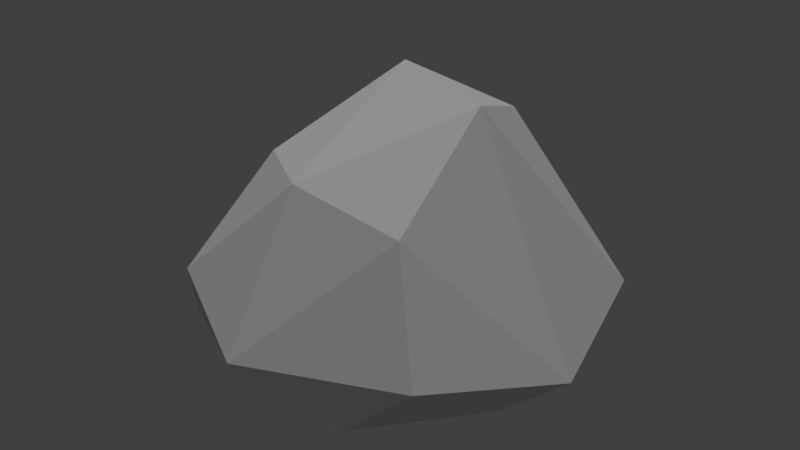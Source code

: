 # Source: rock_rough_mossy_coverstone_d.blend  (saved by Blender 2.66.0; exported with 4.5.12 LTS)
import bpy
from mathutils import Matrix  # noqa: F401  (used for matrix-valued properties, if any)

bpy.ops.wm.read_factory_settings(use_empty=True)
scene = bpy.context.scene
scene.name = 'Scene'

# ---- collections
col_collection_1 = bpy.data.collections.new('Collection 1'); scene.collection.children.link(col_collection_1)

# ---- materials (node trees are filled in below, after node groups)
mat_rock_rough_mossy = bpy.data.materials.new('rock_rough_mossy')
mat_rock_rough_mossy.alpha_threshold = 0.0
mat_rock_rough_mossy.use_transparent_shadow = False
mat_rock_rough_mossy.roughness = 0.5
mat_rock_rough_mossy.line_color = (0.0, 0.0, 0.0, 1.0)

# ---- material node trees

# ---- world
world_world = bpy.data.worlds.new('World'); scene.world = world_world
world_world.color = (0.05088, 0.05088, 0.05088)
world_world.use_sun_shadow = False
world_world.sun_shadow_jitter_overblur = 0.0
world_world.cycles.sampling_method = 'MANUAL'
world_world.cycles.sample_map_resolution = 256

# ---- lights
light_hemi_001 = bpy.data.lights.new('Hemi.001', 'SUN')
light_hemi_001.transmission_factor = 0.0
light_hemi_001.angle = 0.1993
light_hemi_001.energy = 1.0
light_hemi_001.shadow_buffer_clip_start = 0.5
light_hemi_001.shadow_soft_size = 0.1
light_hemi_001.shadow_cascade_max_distance = 1000.0
light_hemi_001.cycles.use_multiple_importance_sampling = False

# ---- meshes
me_cube_002 = bpy.data.meshes.new('Cube.002')
me_cube_002.from_pydata([(-0.7083, -0.5341, -0.4019), (-0.8674, 0.1022, -0.305), (-0.4365, 0.2624, -0.7343), (-0.6743, 0.5312, -0.3628), (-0.6399, -0.5499, -0.556), (-0.2886, 0.7949, -0.3269), (0.3898, 0.8046, -0.4487), (-0.2281, 0.7585, -0.5925), (0.8736, -0.1411, -0.4669), (0.5842, -0.6693, -0.3628), (-0.09238, -0.8787, -0.4187), (0.3374, -0.7492, -0.5807), (-0.2647, -0.4861, -0.7291), (0.5677, -0.1404, -0.7343), (0.3153, 0.03841, 0.3838), (0.379, -0.493, 0.0735), (0.2118, 0.4089, 0.2471), (-0.1884, 0.2256, 0.3997), (-0.5324, 0.4998, -0.009841), (-0.09106, -0.517, 0.1531), (-0.4606, -0.253, 0.09518), (0.5865, 0.5762, -0.5946), (0.7079, 0.5122, -0.3993)], [], [(20, 1, 0), (20, 0, 19), (1, 17, 18), (1, 4, 0), (4, 1, 2), (21, 7, 6), (6, 22, 21), (7, 5, 6), (3, 7, 2), (15, 9, 8), (8, 9, 11), (13, 8, 11), (15, 10, 9), (0, 10, 19), (12, 11, 10), (12, 10, 4), (4, 10, 0), (13, 12, 2), (13, 11, 12), (15, 14, 19), (14, 16, 17), (14, 22, 16), (6, 16, 22), (18, 17, 5), (1, 20, 17), (18, 3, 1), (2, 1, 3), (5, 3, 18), (6, 5, 16), (7, 3, 5), (14, 8, 22), (21, 22, 8), (8, 13, 21), (10, 11, 9), (15, 19, 10), (2, 12, 4), (2, 7, 21), (21, 13, 2), (19, 14, 17), (14, 15, 8), (5, 17, 16), (20, 19, 17)])
_uv = me_cube_002.uv_layers.new(name='UVMap')
_uv.uv.foreach_set('vector', [0.6345, 0.7201, 0.5757, 0.7992, 0.5719, 0.7048, 0.6345, 0.7201, 0.5719, 0.7048, 0.6557, 0.6702, 0.5757, 0.7992, 0.7088, 0.7449, 0.681, 0.8388, 0.5757, 0.7992, 0.549, 0.6962, 0.5719, 0.7048, 0.549, 0.6962, 0.5757, 0.7992, 0.4601, 0.8253, 1.004, 0.6715, 0.8773, 0.9947, 0.9077, 0.7657, 0.9077, 0.7657, 0.9001, 0.66, 1.004, 0.6715, 0.8773, 0.9947, 0.7864, 0.9105, 0.9077, 0.7657, 0.5916, 0.9761, 0.3322, 0.9723, 0.4601, 0.8253, 0.6972, 0.6233, 0.6925, 0.5396, 0.8096, 0.535, 0.8096, 0.535, 0.6925, 0.5396, 0.6113, 0.483, 0.8422, 0.424, 0.8096, 0.535, 0.6113, 0.483, 0.6972, 0.6233, 0.5801, 0.6134, 0.6925, 0.5396, 0.5719, 0.7048, 0.5801, 0.6134, 0.6557, 0.6702, 0.4981, 0.646, 0.6113, 0.483, 0.5801, 0.6134, 0.4981, 0.646, 0.5801, 0.6134, 0.549, 0.6962, 0.549, 0.6962, 0.5801, 0.6134, 0.5719, 0.7048, 0.3195, 0.5924, 0.4981, 0.646, 0.4601, 0.8253, 0.3195, 0.5924, 0.6113, 0.483, 0.4981, 0.646, 0.6972, 0.6233, 0.7381, 0.6869, 0.6557, 0.6702, 0.7381, 0.6869, 0.7695, 0.7311, 0.7088, 0.7449, 0.7381, 0.6869, 0.9001, 0.66, 0.7695, 0.7311, 0.9077, 0.7657, 0.7695, 0.7311, 0.9001, 0.66, 0.681, 0.8388, 0.7088, 0.7449, 0.7864, 0.9105, 0.5757, 0.7992, 0.6345, 0.7201, 0.7088, 0.7449, 0.681, 0.8388, 0.5916, 0.9761, 0.5757, 0.7992, 0.4601, 0.8253, 0.5757, 0.7992, 0.5916, 0.9761, 0.7864, 0.9105, 0.5916, 0.9761, 0.681, 0.8388, 0.9077, 0.7657, 0.7864, 0.9105, 0.7695, 0.7311, 0.8773, 0.9947, 0.5916, 0.9761, 0.7864, 0.9105, 0.7381, 0.6869, 0.8096, 0.535, 0.9001, 0.66, 1.004, 0.6715, 0.9001, 0.66, 0.8096, 0.535, 0.8096, 0.535, 0.8422, 0.424, 1.004, 0.6715, 0.5801, 0.6134, 0.6113, 0.483, 0.6925, 0.5396, 0.6972, 0.6233, 0.6557, 0.6702, 0.5801, 0.6134, 0.4601, 0.8253, 0.4981, 0.646, 0.549, 0.6962, 0.4601, 0.8253, 0.3322, 0.9723, 0.2571, 0.8191, 0.2571, 0.8191, 0.3195, 0.5924, 0.4601, 0.8253, 0.6557, 0.6702, 0.7381, 0.6869, 0.7088, 0.7449, 0.7381, 0.6869, 0.6972, 0.6233, 0.8096, 0.535, 0.7864, 0.9105, 0.7088, 0.7449, 0.7695, 0.7311, 0.6345, 0.7201, 0.6557, 0.6702, 0.7088, 0.7449])
me_cube_002.materials.append(mat_rock_rough_mossy)
me_cube_002.use_remesh_preserve_volume = False
me_cube_002.use_remesh_preserve_attributes = False
me_cube_002.use_mirror_vertex_groups = False
me_cube_002.update()

# ---- objects
ob_cube = bpy.data.objects.new('Cube', me_cube_002)
ob_hemi = bpy.data.objects.new('Hemi', light_hemi_001)

# ---- transforms, parenting, visibility, modifiers, constraints
ob_cube.location = (0.0, 0.0, 0.1424)
ob_cube.scale = (0.2058, 0.2058, 0.2058)
ob_cube.lineart.crease_threshold = 0.0
ob_hemi.location = (8.269, -0.6806, 1.988)
ob_hemi.lineart.crease_threshold = 0.0

# ---- collection membership
col_collection_1.objects.link(ob_cube)
col_collection_1.objects.link(ob_hemi)

# ---- scene / render settings (as saved in the file)
scene.frame_start = 1; scene.frame_end = 250; scene.frame_set(1)
scene.render.engine = 'BLENDER_EEVEE_NEXT'
scene.render.image_settings.color_mode = 'RGB'
scene.render.image_settings.compression = 90
scene.render.resolution_percentage = 50
scene.render.dither_intensity = 0.0
scene.render.bake_margin = 2
scene.cycles.use_denoising = False
scene.cycles.samples = 10
scene.cycles.sampling_pattern = 'TABULATED_SOBOL'
scene.cycles.light_sampling_threshold = 0.0
scene.cycles.use_adaptive_sampling = False
scene.cycles.use_light_tree = False
scene.cycles.blur_glossy = 0.0
scene.cycles.volume_bounces = 1
scene.cycles.pixel_filter_type = 'GAUSSIAN'
scene.cycles.sample_clamp_indirect = 0.0
scene.view_settings.view_transform = 'Standard'
bpy.context.view_layer.update()

# ---- added for rendering (the .blend has no active camera): camera
cam_auto = bpy.data.cameras.new('AutoCamera')
cam_auto.lens = 50.0
cam_auto.sensor_width = 36.0
cam_auto.clip_end = 1000.0
ob_auto_camera = bpy.data.objects.new('AutoCamera', cam_auto)
scene.collection.objects.link(ob_auto_camera)
ob_auto_camera.location = (0.509835, -0.618655, 0.515343)
ob_auto_camera.rotation_euler = (1.09748, -7.21219e-08, 0.694738)
scene.camera = ob_auto_camera
bpy.context.view_layer.update()
